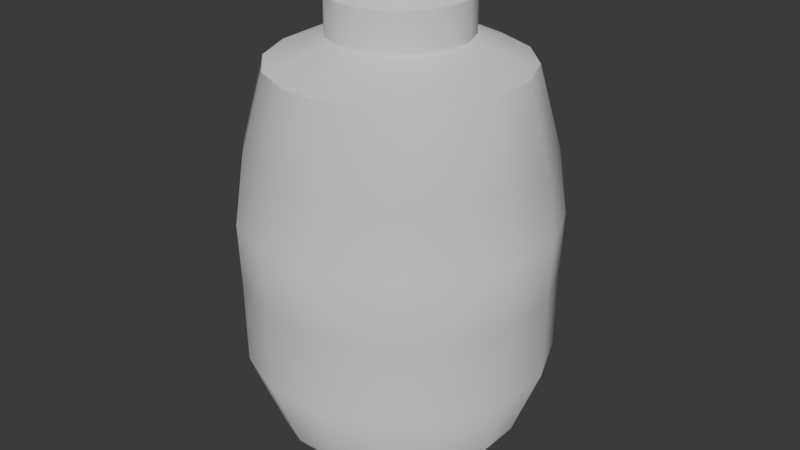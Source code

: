 # Source: farolillo_v4_auo1003.blend  (saved by Blender 4.5.91; exported with 4.5.12 LTS)
import bpy
from mathutils import Matrix  # noqa: F401  (used for matrix-valued properties, if any)

bpy.ops.wm.read_factory_settings(use_empty=True)
scene = bpy.context.scene
scene.name = 'Scene'

# ---- collections
col_collection = bpy.data.collections.new('Collection'); scene.collection.children.link(col_collection)

# ---- materials (node trees are filled in below, after node groups)
mat_farolillos = bpy.data.materials.new('Farolillos')
mat_farolillos.roughness = 1.0

# ---- node groups
ng_smooth_by_angle = bpy.data.node_groups.new('Smooth by Angle', 'GeometryNodeTree')
_s = ng_smooth_by_angle.interface.new_socket(name='Mesh', in_out='OUTPUT', socket_type='NodeSocketGeometry')
_s = ng_smooth_by_angle.interface.new_socket(name='Mesh', in_out='INPUT', socket_type='NodeSocketGeometry')
_s = ng_smooth_by_angle.interface.new_socket(name='Angle', in_out='INPUT', socket_type='NodeSocketFloat')
_s.subtype = 'ANGLE'
_s.default_value = 0.5236
_s.min_value = 0.0
_s.max_value = 3.142
_s.description = 'Maximum face angle for smooth edges'
_s = ng_smooth_by_angle.interface.new_socket(name='Ignore Sharpness', in_out='INPUT', socket_type='NodeSocketBool')
_s.force_non_field = True
ng_smooth_by_angle.description = 'Set the sharpness of mesh edges based on the angle between the neighboring faces'
ng_smooth_by_angle.is_modifier = True
_N = ng_smooth_by_angle.nodes; _L = ng_smooth_by_angle.links
n0 = _N.new('GeometryNodeSetShadeSmooth'); n0.name = 'Set Shade Smooth'; n0.location = (120, -80)
n0.domain = 'EDGE'
n1 = _N.new('GeometryNodeSetShadeSmooth'); n1.name = 'Set Shade Smooth.001'; n1.location = (300, -80)
n2 = _N.new('NodeGroupOutput'); n2.name = 'Group Output'; n2.location = (480, -80)
n3 = _N.new('GeometryNodeInputMeshEdgeAngle'); n3.name = 'Edge Angle'; n3.location = (-440, -240)
n4 = _N.new('NodeGroupInput'); n4.name = 'Group Input'; n4.location = (-80, -80)
n5 = _N.new('GeometryNodeInputEdgeSmooth'); n5.name = 'Is Edge Smooth'; n5.location = (-260, -120)
n6 = _N.new('GeometryNodeInputShadeSmooth'); n6.name = 'Is Shade Smooth'; n6.location = (-440, -397)
n7 = _N.new('FunctionNodeCompare'); n7.name = 'Compare'; n7.location = (-260, -260)
n7.operation = 'LESS_EQUAL'
n7.inputs[6].default_value = (0.0, 0.0, 0.0, 0.0)
n7.inputs[7].default_value = (0.0, 0.0, 0.0, 0.0)
n8 = _N.new('FunctionNodeBooleanMath'); n8.name = 'Boolean Math.001'; n8.location = (-80, -260)
n9 = _N.new('NodeGroupInput'); n9.name = 'Group Input.001'; n9.location = (-440, -329)
n10 = _N.new('NodeGroupInput'); n10.name = 'Group Input.002'; n10.location = (-259, -189)
n11 = _N.new('FunctionNodeBooleanMath'); n11.name = 'Boolean Math'; n11.location = (-80, -149)
n11.operation = 'OR'
n12 = _N.new('FunctionNodeBooleanMath'); n12.name = 'Boolean Math.002'; n12.location = (-260, -380)
n12.operation = 'OR'
n13 = _N.new('NodeGroupInput'); n13.name = 'Group Input.003'; n13.location = (-440, -460)
_L.new(n3.outputs[0], n7.inputs[0])
_L.new(n1.outputs[0], n2.inputs[0])
_L.new(n9.outputs[1], n7.inputs[1])
_L.new(n7.outputs[0], n8.inputs[0])
_L.new(n4.outputs[0], n0.inputs[0])
_L.new(n0.outputs[0], n1.inputs[0])
_L.new(n8.outputs[0], n0.inputs[2])
_L.new(n10.outputs[2], n11.inputs[1])
_L.new(n5.outputs[0], n11.inputs[0])
_L.new(n11.outputs[0], n0.inputs[1])
_L.new(n13.outputs[2], n12.inputs[1])
_L.new(n6.outputs[0], n12.inputs[0])
_L.new(n12.outputs[0], n8.inputs[1])
n2.is_active_output = True

# ---- material node trees
mat_farolillos.use_nodes = True; mat_farolillos.node_tree.nodes.clear()
_N = mat_farolillos.node_tree.nodes; _L = mat_farolillos.node_tree.links
n0 = _N.new('ShaderNodeBsdfPrincipled'); n0.name = 'Principled BSDF'; n0.location = (0, 300)
n0.inputs[2].default_value = 1.0
n0.inputs[13].default_value = 0.0
n1 = _N.new('ShaderNodeOutputMaterial'); n1.name = 'Material Output'; n1.location = (280, 300)
_L.new(n0.outputs[0], n1.inputs[0])
n1.is_active_output = True

# ---- world
world_world = bpy.data.worlds.new('World'); scene.world = world_world
world_world.use_nodes = True; world_world.node_tree.nodes.clear()
_N = world_world.node_tree.nodes; _L = world_world.node_tree.links
n0 = _N.new('ShaderNodeOutputWorld'); n0.name = 'World Output'; n0.location = (200, 100)
n1 = _N.new('ShaderNodeBackground'); n1.name = 'Background'; n1.location = (-200, 100)
n1.inputs[0].default_value = (0.05088, 0.05088, 0.05088, 1.0)
_L.new(n1.outputs[0], n0.inputs[0])
n0.is_active_output = True
world_world.color = (0.05088, 0.05088, 0.05088)
world_world.sun_shadow_jitter_overblur = 0.0

# ---- meshes
me_sphere_003 = bpy.data.meshes.new('Sphere.003')
me_sphere_003.from_pydata([(0.0352, 0.1769, 0.5075), (0.06427, 0.3231, 0.4382), (0.07563, 0.3802, 0.2271), (0.08037, 0.404, 0.05714), (0.07925, 0.3984, -0.1108), (0.07872, 0.3957, -0.3264), (0.06441, 0.3238, -0.5175), (0.02263, 0.1137, -0.6036), (0.1002, 0.15, 0.5075), (0.183, 0.2739, 0.4382), (0.2154, 0.3223, 0.2271), (0.2289, 0.3425, 0.05714), (0.2257, 0.3377, -0.1108), (0.2242, 0.3354, -0.3264), (0.1834, 0.2745, -0.5175), (0.06444, 0.09641, -0.6036), (0.15, 0.1002, 0.5075), (0.2739, 0.183, 0.4382), (0.3223, 0.2153, 0.2271), (0.3425, 0.2288, 0.05714), (0.3378, 0.2256, -0.1108), (0.3355, 0.2241, -0.3264), (0.2745, 0.1834, -0.5175), (0.09644, 0.0644, -0.6036), (0.0352, 0.1769, 0.6055), (0.1769, 0.03516, 0.5075), (0.3231, 0.06424, 0.4382), (0.3802, 0.0756, 0.2271), (0.404, 0.08033, 0.05714), (0.3984, 0.07921, -0.1108), (0.3957, 0.07868, -0.3264), (0.3238, 0.06437, -0.5175), (0.1138, 0.02259, -0.6036), (0.1769, -0.03523, 0.5075), (0.3231, -0.06431, 0.4382), (0.3802, -0.07567, 0.2271), (0.404, -0.08041, 0.05714), (0.3984, -0.07928, -0.1108), (0.3957, -0.07875, -0.3264), (0.3238, -0.06444, -0.5175), (0.1138, -0.02266, -0.6036), (0.15, -0.1003, 0.5075), (0.2739, -0.1831, 0.4382), (0.3223, -0.2154, 0.2271), (0.3425, -0.2289, 0.05714), (0.3378, -0.2257, -0.1108), (0.3355, -0.2242, -0.3264), (0.2745, -0.1834, -0.5175), (0.09644, -0.06448, -0.6036), (0.1002, -0.15, 0.5075), (0.183, -0.274, 0.4382), (0.2154, -0.3224, 0.2271), (0.2289, -0.3426, 0.05714), (0.2257, -0.3378, -0.1108), (0.2242, -0.3355, -0.3264), (0.1834, -0.2745, -0.5175), (0.06444, -0.09648, -0.6036), (0.0352, -0.177, 0.5075), (0.06427, -0.3232, 0.4382), (0.07563, -0.3803, 0.2271), (0.08037, -0.4041, 0.05714), (0.07925, -0.3984, -0.1108), (0.07872, -0.3958, -0.3264), (0.06441, -0.3238, -0.5175), (0.02263, -0.1138, -0.6036), (-0.0352, -0.177, 0.5075), (-0.06427, -0.3232, 0.4382), (-0.07563, -0.3803, 0.2271), (-0.08037, -0.4041, 0.05714), (-0.07925, -0.3984, -0.1108), (-0.07872, -0.3958, -0.3264), (-0.06441, -0.3238, -0.5175), (-0.02263, -0.1138, -0.6036), (-0.1002, -0.15, 0.5075), (-0.183, -0.274, 0.4382), (-0.2154, -0.3224, 0.2271), (-0.2289, -0.3426, 0.05714), (-0.2257, -0.3378, -0.1108), (-0.2242, -0.3355, -0.3264), (-0.1834, -0.2745, -0.5175), (-0.06444, -0.09648, -0.6036), (0.02263, 0.1137, -0.6509), (-0.15, -0.1003, 0.5075), (-0.2739, -0.1831, 0.4382), (-0.3223, -0.2154, 0.2271), (-0.3425, -0.2289, 0.05714), (-0.3378, -0.2257, -0.1108), (-0.3355, -0.2242, -0.3264), (-0.2745, -0.1834, -0.5175), (-0.09644, -0.06448, -0.6036), (-0.1769, -0.03523, 0.5075), (-0.3231, -0.06431, 0.4382), (-0.3802, -0.07567, 0.2271), (-0.404, -0.08041, 0.05714), (-0.3984, -0.07928, -0.1108), (-0.3957, -0.07875, -0.3264), (-0.3238, -0.06444, -0.5175), (-0.1138, -0.02266, -0.6036), (-0.1769, 0.03516, 0.5075), (-0.3231, 0.06424, 0.4382), (-0.3802, 0.0756, 0.2271), (-0.404, 0.08033, 0.05714), (-0.3984, 0.07921, -0.1108), (-0.3957, 0.07868, -0.3264), (-0.3238, 0.06437, -0.5175), (-0.1138, 0.02259, -0.6036), (-0.15, 0.1002, 0.5075), (-0.2739, 0.183, 0.4382), (-0.3223, 0.2153, 0.2271), (-0.3425, 0.2288, 0.05714), (-0.3378, 0.2256, -0.1108), (-0.3355, 0.2241, -0.3264), (-0.2745, 0.1834, -0.5175), (-0.09644, 0.0644, -0.6036), (-0.1002, 0.15, 0.5075), (-0.183, 0.2739, 0.4382), (-0.2154, 0.3223, 0.2271), (-0.2289, 0.3425, 0.05714), (-0.2257, 0.3377, -0.1108), (-0.2242, 0.3354, -0.3264), (-0.1834, 0.2745, -0.5175), (-0.06444, 0.09641, -0.6036), (-0.0352, 0.1769, 0.5075), (-0.06427, 0.3231, 0.4382), (-0.07563, 0.3802, 0.2271), (-0.08037, 0.404, 0.05714), (-0.07925, 0.3984, -0.1108), (-0.07872, 0.3957, -0.3264), (-0.06441, 0.3238, -0.5175), (-0.02263, 0.1137, -0.6036), (0.1002, 0.15, 0.6055), (0.15, 0.1002, 0.6055), (0.1769, 0.03516, 0.6055), (0.1769, -0.03523, 0.6055), (0.15, -0.1003, 0.6055), (0.1002, -0.15, 0.6055), (0.0352, -0.177, 0.6055), (-0.0352, -0.177, 0.6055), (-0.1002, -0.15, 0.6055), (-0.15, -0.1003, 0.6055), (-0.1769, -0.03523, 0.6055), (-0.1769, 0.03516, 0.6055), (-0.15, 0.1002, 0.6055), (-0.1002, 0.15, 0.6055), (-0.0352, 0.1769, 0.6055), (0.06444, 0.09641, -0.6509), (0.09644, 0.0644, -0.6509), (0.1138, 0.02259, -0.6509), (0.1138, -0.02266, -0.6509), (0.09644, -0.06448, -0.6509), (0.06444, -0.09648, -0.6509), (0.02263, -0.1138, -0.6509), (-0.02263, -0.1138, -0.6509), (-0.06444, -0.09648, -0.6509), (-0.09644, -0.06448, -0.6509), (-0.1138, -0.02266, -0.6509), (-0.1138, 0.02259, -0.6509), (-0.09644, 0.0644, -0.6509), (-0.06444, 0.09641, -0.6509), (-0.02263, 0.1137, -0.6509), (0.02214, 0.1113, 0.6505), (-0.02214, 0.1113, 0.6505), (-0.06304, 0.09432, 0.6505), (-0.09435, 0.06301, 0.6505), (-0.1113, 0.0221, 0.6505), (-0.1113, -0.02218, 0.6505), (-0.09435, -0.06308, 0.6505), (-0.06304, -0.09439, 0.6505), (-0.02214, -0.1113, 0.6505), (0.02214, -0.1113, 0.6505), (0.06304, -0.09439, 0.6505), (0.09435, -0.06308, 0.6505), (0.1113, -0.02218, 0.6505), (0.1113, 0.0221, 0.6505), (0.09435, 0.06301, 0.6505), (0.06304, 0.09432, 0.6505)], [], [(127, 126, 4, 5), (113, 121, 158, 157), (125, 3, 4, 126), (124, 123, 1, 2), (128, 127, 5, 6), (125, 124, 2, 3), (129, 128, 6, 7), (25, 16, 131, 132), (6, 14, 15, 7), (16, 8, 130, 131), (0, 8, 9, 1), (4, 12, 13, 5), (7, 81, 159, 129), (3, 11, 12, 4), (1, 9, 10, 2), (5, 13, 14, 6), (2, 10, 11, 3), (105, 113, 157, 156), (57, 49, 135, 136), (10, 18, 19, 11), (8, 16, 17, 9), (12, 20, 21, 13), (56, 64, 151, 150), (11, 19, 20, 12), (9, 17, 18, 10), (13, 21, 22, 14), (14, 22, 23, 15), (106, 98, 141, 142), (40, 48, 149, 148), (114, 106, 142, 143), (25, 26, 17, 16), (20, 29, 30, 21), (15, 23, 146, 145), (19, 28, 29, 20), (17, 26, 27, 18), (21, 30, 31, 22), (18, 27, 28, 19), (22, 31, 32, 23), (49, 41, 134, 135), (80, 89, 154, 153), (72, 80, 153, 152), (82, 73, 138, 139), (25, 33, 34, 26), (29, 37, 38, 30), (26, 34, 35, 27), (30, 38, 39, 31), (27, 35, 36, 28), (31, 39, 40, 32), (28, 36, 37, 29), (41, 33, 133, 134), (33, 41, 42, 34), (37, 45, 46, 38), (34, 42, 43, 35), (38, 46, 47, 39), (35, 43, 44, 36), (39, 47, 48, 40), (73, 65, 137, 138), (45, 53, 54, 46), (48, 56, 150, 149), (36, 44, 45, 37), (42, 50, 51, 43), (33, 25, 132, 133), (46, 54, 55, 47), (43, 51, 52, 44), (47, 55, 56, 48), (8, 0, 24, 130), (41, 49, 50, 42), (7, 15, 145, 81), (44, 52, 53, 45), (97, 105, 156, 155), (50, 58, 59, 51), (53, 61, 62, 54), (0, 122, 144, 24), (54, 62, 63, 55), (51, 59, 60, 52), (55, 63, 64, 56), (64, 72, 152, 151), (57, 58, 50, 49), (52, 60, 61, 53), (32, 40, 148, 147), (58, 66, 67, 59), (57, 65, 66, 58), (62, 70, 71, 63), (59, 67, 68, 60), (63, 71, 72, 64), (60, 68, 69, 61), (61, 69, 70, 62), (98, 90, 140, 141), (121, 129, 159, 158), (70, 78, 79, 71), (67, 75, 76, 68), (23, 32, 147, 146), (71, 79, 80, 72), (65, 57, 136, 137), (65, 73, 74, 66), (69, 77, 78, 70), (68, 76, 77, 69), (66, 74, 75, 67), (75, 84, 85, 76), (78, 87, 88, 79), (84, 92, 93, 85), (79, 88, 89, 80), (76, 85, 86, 77), (82, 83, 74, 73), (77, 86, 87, 78), (74, 83, 84, 75), (83, 91, 92, 84), (88, 96, 97, 89), (90, 82, 139, 140), (82, 90, 91, 83), (86, 94, 95, 87), (85, 93, 94, 86), (87, 95, 96, 88), (92, 100, 101, 93), (96, 104, 105, 97), (93, 101, 102, 94), (90, 98, 99, 91), (94, 102, 103, 95), (91, 99, 100, 92), (95, 103, 104, 96), (89, 97, 155, 154), (101, 109, 110, 102), (104, 112, 113, 105), (109, 117, 118, 110), (98, 106, 107, 99), (102, 110, 111, 103), (99, 107, 108, 100), (103, 111, 112, 104), (100, 108, 109, 101), (108, 116, 117, 109), (106, 114, 115, 107), (110, 118, 119, 111), (107, 115, 116, 108), (111, 119, 120, 112), (112, 120, 121, 113), (117, 125, 126, 118), (122, 123, 115, 114), (118, 126, 127, 119), (115, 123, 124, 116), (119, 127, 128, 120), (116, 124, 125, 117), (120, 128, 129, 121), (142, 163, 162, 143), (122, 114, 143, 144), (139, 166, 165, 140), (144, 161, 160, 24), (24, 160, 175, 130), (136, 169, 168, 137), (144, 143, 162, 161), (134, 133, 172, 171), (141, 140, 165, 164), (131, 130, 175, 174), (138, 137, 168, 167), (135, 134, 171, 170), (142, 141, 164, 163), (132, 131, 174, 173), (139, 138, 167, 166), (136, 135, 170, 169), (159, 152, 153, 158), (158, 153, 154, 157), (132, 173, 172, 133), (81, 145, 150, 151), (145, 146, 149, 150), (146, 147, 148, 149), (154, 155, 156, 157), (151, 152, 159, 81), (160, 161, 168, 169), (161, 162, 167, 168), (175, 170, 171, 174), (175, 160, 169, 170), (164, 165, 166, 163), (162, 163, 166, 167), (174, 171, 172, 173), (123, 122, 0, 1)])
me_sphere_003.polygons.foreach_set('use_smooth', [True] * 174)
_uv = me_sphere_003.uv_layers.new(name='UVMap')
_uv.uv.foreach_set('vector', [0.3864, 0.6154, 0.3142, 0.6188, 0.3138, 0.5658, 0.3861, 0.5656, 0.7229, 0.2309, 0.7483, 0.2274, 0.7468, 0.2489, 0.7293, 0.2511, 0.2557, 0.621, 0.2555, 0.566, 0.3138, 0.5658, 0.3142, 0.6188, 0.1926, 0.623, 0.09982, 0.6258, 0.09914, 0.566, 0.1924, 0.5662, 0.4568, 0.6122, 0.3864, 0.6154, 0.3861, 0.5656, 0.4567, 0.5661, 0.2557, 0.621, 0.1926, 0.623, 0.1924, 0.5662, 0.2555, 0.566, 0.5544, 0.6084, 0.4568, 0.6122, 0.4567, 0.5661, 0.5565, 0.571, 0.7553, 0.007514, 0.7982, 0.0001181, 0.7959, 0.04583, 0.7696, 0.04987, 0.4567, 0.5661, 0.4598, 0.5196, 0.562, 0.531, 0.5565, 0.571, 0.7982, 0.0001181, 0.8429, 0.008469, 0.8222, 0.05173, 0.7959, 0.04583, 0.00552, 0.5625, 0.01216, 0.5004, 0.1017, 0.5063, 0.09914, 0.566, 0.3138, 0.5658, 0.3156, 0.5128, 0.3884, 0.5156, 0.3861, 0.5656, 0.7972, 0.2494, 0.7776, 0.2647, 0.7638, 0.2535, 0.774, 0.2334, 0.2555, 0.566, 0.2572, 0.5111, 0.3156, 0.5128, 0.3138, 0.5658, 0.09914, 0.566, 0.1017, 0.5063, 0.1942, 0.5093, 0.1924, 0.5662, 0.3861, 0.5656, 0.3884, 0.5156, 0.4598, 0.5196, 0.4567, 0.5661, 0.1924, 0.5662, 0.1942, 0.5093, 0.2572, 0.5111, 0.2555, 0.566, 0.7006, 0.2429, 0.7229, 0.2309, 0.7293, 0.2511, 0.7137, 0.2595, 0.6751, 0.1476, 0.6751, 0.1022, 0.7205, 0.1084, 0.7215, 0.1353, 0.1942, 0.5093, 0.1979, 0.4531, 0.2605, 0.456, 0.2572, 0.5111, 0.01216, 0.5004, 0.0228, 0.4422, 0.1089, 0.4494, 0.1017, 0.5063, 0.3156, 0.5128, 0.3193, 0.4593, 0.3929, 0.4649, 0.3884, 0.5156, 0.7267, 0.3605, 0.7022, 0.3519, 0.7126, 0.335, 0.7294, 0.3396, 0.2572, 0.5111, 0.2605, 0.456, 0.3193, 0.4593, 0.3156, 0.5128, 0.1017, 0.5063, 0.1089, 0.4494, 0.1979, 0.4531, 0.1942, 0.5093, 0.3884, 0.5156, 0.3929, 0.4649, 0.4645, 0.4725, 0.4598, 0.5196, 0.4598, 0.5196, 0.4645, 0.4725, 0.5708, 0.4881, 0.562, 0.531, 0.8868, 0.166, 0.859, 0.1986, 0.8307, 0.1644, 0.8478, 0.1441, 0.7767, 0.3478, 0.7528, 0.3589, 0.7474, 0.3379, 0.7639, 0.3299, 0.902, 0.1251, 0.8868, 0.166, 0.8478, 0.1441, 0.8567, 0.1189, 0.02883, 0.3868, 0.1127, 0.3936, 0.1089, 0.4494, 0.0228, 0.4422, 0.3193, 0.4593, 0.3246, 0.405, 0.4001, 0.4132, 0.3929, 0.4649, 0.8072, 0.2769, 0.806, 0.3044, 0.7841, 0.2998, 0.7845, 0.2814, 0.2605, 0.456, 0.2648, 0.4005, 0.3246, 0.405, 0.3193, 0.4593, 0.1089, 0.4494, 0.1127, 0.3936, 0.2018, 0.397, 0.1979, 0.4531, 0.3929, 0.4649, 0.4001, 0.4132, 0.4753, 0.4251, 0.4645, 0.4725, 0.1979, 0.4531, 0.2018, 0.397, 0.2648, 0.4005, 0.2605, 0.456, 0.4645, 0.4725, 0.4753, 0.4251, 0.5871, 0.4435, 0.5708, 0.4881, 0.6751, 0.1022, 0.6904, 0.06135, 0.7294, 0.08324, 0.7205, 0.1084, 0.6751, 0.3104, 0.6751, 0.2853, 0.6957, 0.289, 0.6954, 0.3065, 0.6844, 0.3338, 0.6751, 0.3104, 0.6954, 0.3065, 0.7015, 0.3226, 0.7789, 0.2272, 0.7343, 0.2188, 0.755, 0.1756, 0.7812, 0.1815, 0.02883, 0.3868, 0.03294, 0.3346, 0.1157, 0.3377, 0.1127, 0.3936, 0.3246, 0.405, 0.3311, 0.3493, 0.4092, 0.3598, 0.4001, 0.4132, 0.1127, 0.3936, 0.1157, 0.3377, 0.2056, 0.3403, 0.2018, 0.397, 0.4001, 0.4132, 0.4092, 0.3598, 0.4889, 0.3745, 0.4753, 0.4251, 0.2018, 0.397, 0.2056, 0.3403, 0.2698, 0.3438, 0.2648, 0.4005, 0.4753, 0.4251, 0.4889, 0.3745, 0.6059, 0.3971, 0.5871, 0.4435, 0.2648, 0.4005, 0.2698, 0.3438, 0.3311, 0.3493, 0.3246, 0.405, 0.6904, 0.06135, 0.7181, 0.02875, 0.7465, 0.06292, 0.7294, 0.08324, 0.03294, 0.3346, 0.03737, 0.2842, 0.1189, 0.2829, 0.1157, 0.3377, 0.3311, 0.3493, 0.3385, 0.2913, 0.4193, 0.3039, 0.4092, 0.3598, 0.1157, 0.3377, 0.1189, 0.2829, 0.2088, 0.2824, 0.2056, 0.3403, 0.4092, 0.3598, 0.4193, 0.3039, 0.4991, 0.3198, 0.4889, 0.3745, 0.2056, 0.3403, 0.2088, 0.2824, 0.2749, 0.2854, 0.2698, 0.3438, 0.4889, 0.3745, 0.4991, 0.3198, 0.6236, 0.3472, 0.6059, 0.3971, 0.7343, 0.2188, 0.6927, 0.1932, 0.7331, 0.1597, 0.755, 0.1756, 0.3385, 0.2913, 0.3469, 0.2305, 0.4315, 0.2464, 0.4193, 0.3039, 0.7528, 0.3589, 0.7267, 0.3605, 0.7294, 0.3396, 0.7474, 0.3379, 0.2698, 0.3438, 0.2749, 0.2854, 0.3385, 0.2913, 0.3311, 0.3493, 0.1189, 0.2829, 0.1166, 0.2276, 0.2101, 0.2223, 0.2088, 0.2824, 0.7181, 0.02875, 0.7553, 0.007514, 0.7696, 0.04987, 0.7465, 0.06292, 0.4193, 0.3039, 0.4315, 0.2464, 0.5113, 0.2682, 0.4991, 0.3198, 0.2088, 0.2824, 0.2101, 0.2223, 0.2797, 0.2239, 0.2749, 0.2854, 0.4991, 0.3198, 0.5113, 0.2682, 0.6248, 0.3068, 0.6236, 0.3472, 0.8429, 0.008469, 0.8844, 0.03411, 0.8441, 0.06764, 0.8222, 0.05173, 0.03737, 0.2842, 0.03504, 0.2362, 0.1166, 0.2276, 0.1189, 0.2829, 0.7972, 0.2494, 0.8072, 0.2769, 0.7845, 0.2814, 0.7776, 0.2647, 0.2749, 0.2854, 0.2797, 0.2239, 0.3469, 0.2305, 0.3385, 0.2913, 0.6841, 0.2618, 0.7006, 0.2429, 0.7137, 0.2595, 0.702, 0.2727, 0.1166, 0.2276, 0.1113, 0.1709, 0.2087, 0.1586, 0.2101, 0.2223, 0.3469, 0.2305, 0.357, 0.165, 0.4481, 0.1858, 0.4315, 0.2464, 0.8844, 0.03411, 0.902, 0.07968, 0.8557, 0.09206, 0.8441, 0.06764, 0.4315, 0.2464, 0.4481, 0.1858, 0.5312, 0.2169, 0.5113, 0.2682, 0.2101, 0.2223, 0.2087, 0.1586, 0.2838, 0.1579, 0.2797, 0.2239, 0.5113, 0.2682, 0.5312, 0.2169, 0.6368, 0.2735, 0.6248, 0.3068, 0.7022, 0.3519, 0.6844, 0.3338, 0.7015, 0.3226, 0.7126, 0.335, 0.03046, 0.1897, 0.1113, 0.1709, 0.1166, 0.2276, 0.03504, 0.2362, 0.2797, 0.2239, 0.2838, 0.1579, 0.357, 0.165, 0.3469, 0.2305, 0.7952, 0.3289, 0.7767, 0.3478, 0.7639, 0.3299, 0.7768, 0.3167, 0.1113, 0.1709, 0.09853, 0.1129, 0.2027, 0.08929, 0.2087, 0.1586, 0.03046, 0.1897, 0.01955, 0.1459, 0.09853, 0.1129, 0.1113, 0.1709, 0.4481, 0.1858, 0.4712, 0.1198, 0.5603, 0.1647, 0.5312, 0.2169, 0.2087, 0.1586, 0.2027, 0.08929, 0.2867, 0.0847, 0.2838, 0.1579, 0.5312, 0.2169, 0.5603, 0.1647, 0.6536, 0.2473, 0.6368, 0.2735, 0.2838, 0.1579, 0.2867, 0.0847, 0.3695, 0.09265, 0.357, 0.165, 0.357, 0.165, 0.3695, 0.09265, 0.4712, 0.1198, 0.4481, 0.1858, 0.859, 0.1986, 0.8219, 0.2198, 0.8076, 0.1774, 0.8307, 0.1644, 0.7483, 0.2274, 0.774, 0.2334, 0.7638, 0.2535, 0.7468, 0.2489, 0.4712, 0.1198, 0.5037, 0.045, 0.6032, 0.1124, 0.5603, 0.1647, 0.2027, 0.08929, 0.1889, 0.01164, 0.2876, 0.0001181, 0.2867, 0.0847, 0.806, 0.3044, 0.7952, 0.3289, 0.7768, 0.3167, 0.7841, 0.2998, 0.5603, 0.1647, 0.6032, 0.1124, 0.6749, 0.2258, 0.6536, 0.2473, 0.6927, 0.1932, 0.6751, 0.1476, 0.7215, 0.1353, 0.7331, 0.1597, 0.01955, 0.1459, 0.0001181, 0.1109, 0.0726, 0.05179, 0.09853, 0.1129, 0.3695, 0.09265, 0.3852, 0.01012, 0.5037, 0.045, 0.4712, 0.1198, 0.2867, 0.0847, 0.2876, 0.0001181, 0.3852, 0.01012, 0.3695, 0.09265, 0.09853, 0.1129, 0.0726, 0.05179, 0.1889, 0.01164, 0.2027, 0.08929, 0.1929, 0.9976, 0.2, 0.9226, 0.2795, 0.9211, 0.2863, 0.9999, 0.4786, 0.9423, 0.4452, 0.878, 0.5207, 0.8338, 0.5607, 0.8764, 0.2, 0.9226, 0.2014, 0.8562, 0.2728, 0.8528, 0.2795, 0.9211, 0.5607, 0.8764, 0.5207, 0.8338, 0.5944, 0.7589, 0.6141, 0.7756, 0.2863, 0.9999, 0.2795, 0.9211, 0.3553, 0.9084, 0.3752, 0.9825, 0.01797, 0.8822, 0.09768, 0.9079, 0.0776, 0.9691, 0.002104, 0.9179, 0.3752, 0.9825, 0.3553, 0.9084, 0.4452, 0.878, 0.4786, 0.9423, 0.0776, 0.9691, 0.09768, 0.9079, 0.2, 0.9226, 0.1929, 0.9976, 0.09768, 0.9079, 0.1057, 0.8507, 0.2014, 0.8562, 0.2, 0.9226, 0.5207, 0.8338, 0.4942, 0.7897, 0.5785, 0.7353, 0.5944, 0.7589, 0.8219, 0.2198, 0.7789, 0.2272, 0.7812, 0.1815, 0.8076, 0.1774, 0.01797, 0.8822, 0.02454, 0.8384, 0.1057, 0.8507, 0.09768, 0.9079, 0.3553, 0.9084, 0.3406, 0.8427, 0.4222, 0.8203, 0.4452, 0.878, 0.2795, 0.9211, 0.2728, 0.8528, 0.3406, 0.8427, 0.3553, 0.9084, 0.4452, 0.878, 0.4222, 0.8203, 0.4942, 0.7897, 0.5207, 0.8338, 0.2014, 0.8562, 0.1999, 0.795, 0.2668, 0.7908, 0.2728, 0.8528, 0.4942, 0.7897, 0.477, 0.7448, 0.5671, 0.7073, 0.5785, 0.7353, 0.2728, 0.8528, 0.2668, 0.7908, 0.3298, 0.7828, 0.3406, 0.8427, 0.02454, 0.8384, 0.02442, 0.7919, 0.1072, 0.795, 0.1057, 0.8507, 0.3406, 0.8427, 0.3298, 0.7828, 0.4064, 0.7664, 0.4222, 0.8203, 0.1057, 0.8507, 0.1072, 0.795, 0.1999, 0.795, 0.2014, 0.8562, 0.4222, 0.8203, 0.4064, 0.7664, 0.477, 0.7448, 0.4942, 0.7897, 0.6751, 0.2853, 0.6841, 0.2618, 0.702, 0.2727, 0.6957, 0.289, 0.2668, 0.7908, 0.2616, 0.7326, 0.3219, 0.7264, 0.3298, 0.7828, 0.477, 0.7448, 0.4645, 0.7005, 0.5579, 0.6777, 0.5671, 0.7073, 0.2616, 0.7326, 0.2578, 0.6764, 0.3168, 0.6721, 0.3219, 0.7264, 0.02442, 0.7919, 0.02185, 0.7429, 0.1066, 0.7396, 0.1072, 0.795, 0.3298, 0.7828, 0.3219, 0.7264, 0.3956, 0.715, 0.4064, 0.7664, 0.1072, 0.795, 0.1066, 0.7396, 0.1972, 0.7367, 0.1999, 0.795, 0.4064, 0.7664, 0.3956, 0.715, 0.4645, 0.7005, 0.477, 0.7448, 0.1999, 0.795, 0.1972, 0.7367, 0.2616, 0.7326, 0.2668, 0.7908, 0.1972, 0.7367, 0.1942, 0.6798, 0.2578, 0.6764, 0.2616, 0.7326, 0.02185, 0.7429, 0.01089, 0.6899, 0.1014, 0.6844, 0.1066, 0.7396, 0.3219, 0.7264, 0.3168, 0.6721, 0.3891, 0.665, 0.3956, 0.715, 0.1066, 0.7396, 0.1014, 0.6844, 0.1942, 0.6798, 0.1972, 0.7367, 0.3956, 0.715, 0.3891, 0.665, 0.4572, 0.6566, 0.4645, 0.7005, 0.4645, 0.7005, 0.4572, 0.6566, 0.5526, 0.6446, 0.5579, 0.6777, 0.2578, 0.6764, 0.2557, 0.621, 0.3142, 0.6188, 0.3168, 0.6721, 0.0001181, 0.6312, 0.09982, 0.6258, 0.1014, 0.6844, 0.01089, 0.6899, 0.3168, 0.6721, 0.3142, 0.6188, 0.3864, 0.6154, 0.3891, 0.665, 0.1014, 0.6844, 0.09982, 0.6258, 0.1926, 0.623, 0.1942, 0.6798, 0.3891, 0.665, 0.3864, 0.6154, 0.4568, 0.6122, 0.4572, 0.6566, 0.1942, 0.6798, 0.1926, 0.623, 0.2557, 0.621, 0.2578, 0.6764, 0.4572, 0.6566, 0.4568, 0.6122, 0.5544, 0.6084, 0.5526, 0.6446, 0.8478, 0.1441, 0.8224, 0.1301, 0.8276, 0.1156, 0.8567, 0.1189, 0.902, 0.07968, 0.902, 0.1251, 0.8567, 0.1189, 0.8557, 0.09206, 0.7812, 0.1815, 0.7832, 0.1522, 0.7985, 0.1499, 0.8076, 0.1774, 0.8557, 0.09206, 0.8269, 0.1006, 0.8203, 0.08736, 0.8441, 0.06764, 0.8441, 0.06764, 0.8203, 0.08736, 0.8086, 0.07845, 0.8222, 0.05173, 0.7215, 0.1353, 0.7502, 0.1268, 0.7568, 0.1399, 0.7331, 0.1597, 0.8557, 0.09206, 0.8567, 0.1189, 0.8276, 0.1156, 0.8269, 0.1006, 0.7294, 0.08324, 0.7465, 0.06292, 0.7649, 0.08514, 0.7548, 0.0972, 0.8307, 0.1644, 0.8076, 0.1774, 0.7985, 0.1499, 0.8123, 0.1422, 0.7959, 0.04583, 0.8222, 0.05173, 0.8086, 0.07845, 0.794, 0.07507, 0.755, 0.1756, 0.7331, 0.1597, 0.7568, 0.1399, 0.7685, 0.1489, 0.7205, 0.1084, 0.7294, 0.08324, 0.7548, 0.0972, 0.7495, 0.1117, 0.8478, 0.1441, 0.8307, 0.1644, 0.8123, 0.1422, 0.8224, 0.1301, 0.7696, 0.04987, 0.7959, 0.04583, 0.794, 0.07507, 0.7787, 0.0774, 0.7812, 0.1815, 0.755, 0.1756, 0.7685, 0.1489, 0.7832, 0.1522, 0.7215, 0.1353, 0.7205, 0.1084, 0.7495, 0.1117, 0.7502, 0.1268, 0.7638, 0.2535, 0.7015, 0.3226, 0.6954, 0.3065, 0.7468, 0.2489, 0.7468, 0.2489, 0.6954, 0.3065, 0.6957, 0.289, 0.7293, 0.2511, 0.7696, 0.04987, 0.7787, 0.0774, 0.7649, 0.08514, 0.7465, 0.06292, 0.7776, 0.2647, 0.7845, 0.2814, 0.7294, 0.3396, 0.7126, 0.335, 0.7845, 0.2814, 0.7841, 0.2998, 0.7474, 0.3379, 0.7294, 0.3396, 0.7841, 0.2998, 0.7768, 0.3167, 0.7639, 0.3299, 0.7474, 0.3379, 0.6957, 0.289, 0.702, 0.2727, 0.7137, 0.2595, 0.7293, 0.2511, 0.7126, 0.335, 0.7015, 0.3226, 0.7638, 0.2535, 0.7776, 0.2647, 0.8203, 0.08736, 0.8269, 0.1006, 0.7568, 0.1399, 0.7502, 0.1268, 0.8269, 0.1006, 0.8276, 0.1156, 0.7685, 0.1489, 0.7568, 0.1399, 0.8086, 0.07845, 0.7495, 0.1117, 0.7548, 0.0972, 0.794, 0.07507, 0.8086, 0.07845, 0.8203, 0.08736, 0.7502, 0.1268, 0.7495, 0.1117, 0.8123, 0.1422, 0.7985, 0.1499, 0.7832, 0.1522, 0.8224, 0.1301, 0.8276, 0.1156, 0.8224, 0.1301, 0.7832, 0.1522, 0.7685, 0.1489, 0.794, 0.07507, 0.7548, 0.0972, 0.7649, 0.08514, 0.7787, 0.0774, 0.09982, 0.6258, 0.0001181, 0.6312, 0.00552, 0.5625, 0.09914, 0.566])
me_sphere_003.materials.append(mat_farolillos)
me_sphere_003.update()
me_sphere_003.normals_split_custom_set([tuple(v) for v in zip(*[iter([-0.195, 0.9804, -0.02727, -0.1954, 0.9765, -0.09085, 0.1943, 0.9767, -0.09086, 0.1947, 0.9805, -0.02727, -0.648, 0.4329, -0.6266, -0.433, 0.648, -0.6266, -0.3981, 0.5957, -0.6976, -0.5958, 0.3981, -0.6975, -0.1932, 0.9711, 0.1405, 0.1932, 0.9711, 0.1405, 0.1943, 0.9767, -0.09086, -0.1954, 0.9765, -0.09085, -0.1948, 0.98, 0.03965, -0.1379, 0.6932, 0.7074, 0.1379, 0.6932, 0.7074, 0.1949, 0.98, 0.03965, -0.1238, 0.622, -0.7732, -0.195, 0.9804, -0.02727, 0.1947, 0.9805, -0.02727, 0.1222, 0.6223, -0.7732, -0.1932, 0.9711, 0.1405, -0.1948, 0.98, 0.03965, 0.1949, 0.98, 0.03965, 0.1932, 0.9711, 0.1405, -0.1519, 0.7643, -0.6267, -0.1238, 0.622, -0.7732, 0.1222, 0.6223, -0.7732, 0.1519, 0.7643, -0.6267, 0.7736, 0.1539, 0.6148, 0.6558, 0.4382, 0.6148, 0.7367, 0.4922, 0.4637, 0.869, 0.1728, 0.4636, 0.1222, 0.6223, -0.7732, 0.3524, 0.5274, -0.7731, 0.4329, 0.648, -0.6266, 0.1519, 0.7643, -0.6267, 0.6558, 0.4382, 0.6148, 0.4382, 0.6558, 0.6148, 0.4922, 0.7367, 0.4636, 0.7367, 0.4922, 0.4637, 0.1539, 0.7735, 0.6148, 0.4382, 0.6558, 0.6148, 0.3927, 0.5876, 0.7075, 0.1379, 0.6932, 0.7074, 0.1943, 0.9767, -0.09086, 0.5533, 0.828, -0.09086, 0.5551, 0.8313, -0.02727, 0.1947, 0.9805, -0.02727, 0.1519, 0.7643, -0.6267, 0.1397, 0.7028, -0.6975, -0.1397, 0.7028, -0.6975, -0.1519, 0.7643, -0.6267, 0.1932, 0.9711, 0.1405, 0.55, 0.8232, 0.1405, 0.5533, 0.828, -0.09086, 0.1943, 0.9767, -0.09086, 0.1379, 0.6932, 0.7074, 0.3927, 0.5876, 0.7075, 0.5551, 0.8308, 0.03966, 0.1949, 0.98, 0.03965, 0.1947, 0.9805, -0.02727, 0.5551, 0.8313, -0.02727, 0.3524, 0.5274, -0.7731, 0.1222, 0.6223, -0.7732, 0.1949, 0.98, 0.03965, 0.5551, 0.8308, 0.03966, 0.55, 0.8232, 0.1405, 0.1932, 0.9711, 0.1405, -0.7643, 0.152, -0.6267, -0.648, 0.4329, -0.6266, -0.5958, 0.3981, -0.6975, -0.7028, 0.1398, -0.6975, 0.1539, -0.7735, 0.6148, 0.4382, -0.6558, 0.6148, 0.4922, -0.7367, 0.4637, 0.1728, -0.869, 0.4636, 0.5551, 0.8308, 0.03966, 0.8308, 0.5551, 0.03966, 0.8232, 0.5501, 0.1405, 0.55, 0.8232, 0.1405, 0.4382, 0.6558, 0.6148, 0.6558, 0.4382, 0.6148, 0.5877, 0.3926, 0.7075, 0.3927, 0.5876, 0.7075, 0.5533, 0.828, -0.09086, 0.828, 0.5533, -0.09086, 0.831, 0.5556, -0.02727, 0.5551, 0.8313, -0.02727, 0.433, -0.648, -0.6266, 0.152, -0.7643, -0.6267, 0.1397, -0.7028, -0.6975, 0.3981, -0.5957, -0.6976, 0.55, 0.8232, 0.1405, 0.8232, 0.5501, 0.1405, 0.828, 0.5533, -0.09086, 0.5533, 0.828, -0.09086, 0.3927, 0.5876, 0.7075, 0.5877, 0.3926, 0.7075, 0.8308, 0.5551, 0.03966, 0.5551, 0.8308, 0.03966, 0.5551, 0.8313, -0.02727, 0.831, 0.5556, -0.02727, 0.5265, 0.3537, -0.7731, 0.3524, 0.5274, -0.7731, 0.3524, 0.5274, -0.7731, 0.5265, 0.3537, -0.7731, 0.648, 0.4329, -0.6266, 0.4329, 0.648, -0.6266, -0.6558, 0.4382, 0.6148, -0.7735, 0.1539, 0.6148, -0.869, 0.1729, 0.4636, -0.7367, 0.4922, 0.4637, 0.7643, -0.152, -0.6267, 0.648, -0.433, -0.6266, 0.5958, -0.3981, -0.6975, 0.7028, -0.1398, -0.6975, -0.4382, 0.6558, 0.6148, -0.6558, 0.4382, 0.6148, -0.7367, 0.4922, 0.4637, -0.4922, 0.7367, 0.4636, 0.7736, 0.1539, 0.6148, 0.6931, 0.1379, 0.7075, 0.5877, 0.3926, 0.7075, 0.6558, 0.4382, 0.6148, 0.828, 0.5533, -0.09086, 0.9767, 0.1943, -0.09086, 0.9804, 0.1953, -0.02727, 0.831, 0.5556, -0.02727, 0.4329, 0.648, -0.6266, 0.648, 0.4329, -0.6266, 0.5958, 0.3981, -0.6975, 0.3981, 0.5957, -0.6976, 0.8232, 0.5501, 0.1405, 0.9711, 0.1932, 0.1405, 0.9767, 0.1943, -0.09086, 0.828, 0.5533, -0.09086, 0.5877, 0.3926, 0.7075, 0.6931, 0.1379, 0.7075, 0.98, 0.195, 0.03965, 0.8308, 0.5551, 0.03966, 0.831, 0.5556, -0.02727, 0.9804, 0.1953, -0.02727, 0.6218, 0.1253, -0.7731, 0.5265, 0.3537, -0.7731, 0.8308, 0.5551, 0.03966, 0.98, 0.195, 0.03965, 0.9711, 0.1932, 0.1405, 0.8232, 0.5501, 0.1405, 0.5265, 0.3537, -0.7731, 0.6218, 0.1253, -0.7731, 0.7643, 0.152, -0.6266, 0.648, 0.4329, -0.6266, 0.4382, -0.6558, 0.6148, 0.6558, -0.4382, 0.6148, 0.7367, -0.4922, 0.4637, 0.4922, -0.7367, 0.4637, -0.4329, -0.648, -0.6266, -0.648, -0.433, -0.6266, -0.5958, -0.3981, -0.6975, -0.3981, -0.5957, -0.6976, -0.1519, -0.7643, -0.6267, -0.4329, -0.648, -0.6266, -0.3981, -0.5957, -0.6976, -0.1397, -0.7028, -0.6975, -0.6558, -0.4382, 0.6148, -0.4382, -0.6558, 0.6148, -0.4922, -0.7367, 0.4637, -0.7367, -0.4922, 0.4637, 0.7736, 0.1539, 0.6148, 0.7736, -0.1539, 0.6148, 0.6932, -0.1379, 0.7075, 0.6931, 0.1379, 0.7075, 0.9767, 0.1943, -0.09086, 0.9767, -0.1943, -0.09086, 0.9805, -0.1948, -0.02727, 0.9804, 0.1953, -0.02727, 0.6931, 0.1379, 0.7075, 0.6932, -0.1379, 0.7075, 0.98, -0.1949, 0.03965, 0.98, 0.195, 0.03965, 0.9804, 0.1953, -0.02727, 0.9805, -0.1948, -0.02727, 0.6225, -0.1222, -0.773, 0.6218, 0.1253, -0.7731, 0.98, 0.195, 0.03965, 0.98, -0.1949, 0.03965, 0.9711, -0.1932, 0.1405, 0.9711, 0.1932, 0.1405, 0.6218, 0.1253, -0.7731, 0.6225, -0.1222, -0.773, 0.7643, -0.152, -0.6267, 0.7643, 0.152, -0.6266, 0.9711, 0.1932, 0.1405, 0.9711, -0.1932, 0.1405, 0.9767, -0.1943, -0.09086, 0.9767, 0.1943, -0.09086, 0.6558, -0.4382, 0.6148, 0.7736, -0.1539, 0.6148, 0.869, -0.1729, 0.4636, 0.7367, -0.4922, 0.4637, 0.7736, -0.1539, 0.6148, 0.6558, -0.4382, 0.6148, 0.5876, -0.3926, 0.7075, 0.6932, -0.1379, 0.7075, 0.9767, -0.1943, -0.09086, 0.828, -0.5533, -0.09081, 0.8313, -0.5551, -0.02727, 0.9805, -0.1948, -0.02727, 0.6932, -0.1379, 0.7075, 0.5876, -0.3926, 0.7075, 0.8308, -0.5551, 0.03966, 0.98, -0.1949, 0.03965, 0.9805, -0.1948, -0.02727, 0.8313, -0.5551, -0.02727, 0.5283, -0.3511, -0.7731, 0.6225, -0.1222, -0.773, 0.98, -0.1949, 0.03965, 0.8308, -0.5551, 0.03966, 0.8232, -0.5501, 0.1405, 0.9711, -0.1932, 0.1405, 0.6225, -0.1222, -0.773, 0.5283, -0.3511, -0.7731, 0.648, -0.433, -0.6266, 0.7643, -0.152, -0.6267, -0.4382, -0.6558, 0.6148, -0.1539, -0.7735, 0.6148, -0.1729, -0.869, 0.4636, -0.4922, -0.7367, 0.4637, 0.828, -0.5533, -0.09081, 0.5533, -0.828, -0.09081, 0.5556, -0.831, -0.02727, 0.8313, -0.5551, -0.02727, 0.648, -0.433, -0.6266, 0.433, -0.648, -0.6266, 0.3981, -0.5957, -0.6976, 0.5958, -0.3981, -0.6975, 0.9711, -0.1932, 0.1405, 0.8232, -0.5501, 0.1405, 0.828, -0.5533, -0.09081, 0.9767, -0.1943, -0.09086, 0.5876, -0.3926, 0.7075, 0.3927, -0.5877, 0.7074, 0.5551, -0.8308, 0.03965, 0.8308, -0.5551, 0.03966, 0.7736, -0.1539, 0.6148, 0.7736, 0.1539, 0.6148, 0.869, 0.1728, 0.4636, 0.869, -0.1729, 0.4636, 0.8313, -0.5551, -0.02727, 0.5556, -0.831, -0.02727, 0.3537, -0.5266, -0.7731, 0.5283, -0.3511, -0.7731, 0.8308, -0.5551, 0.03966, 0.5551, -0.8308, 0.03965, 0.55, -0.8232, 0.1405, 0.8232, -0.5501, 0.1405, 0.5283, -0.3511, -0.7731, 0.3537, -0.5266, -0.7731, 0.433, -0.648, -0.6266, 0.648, -0.433, -0.6266, 0.4382, 0.6558, 0.6148, 0.1539, 0.7735, 0.6148, 0.1728, 0.869, 0.4636, 0.4922, 0.7367, 0.4636, 0.6558, -0.4382, 0.6148, 0.4382, -0.6558, 0.6148, 0.3927, -0.5877, 0.7074, 0.5876, -0.3926, 0.7075, 0.1519, 0.7643, -0.6267, 0.4329, 0.648, -0.6266, 0.3981, 0.5957, -0.6976, 0.1397, 0.7028, -0.6975, 0.8232, -0.5501, 0.1405, 0.55, -0.8232, 0.1405, 0.5533, -0.828, -0.09081, 0.828, -0.5533, -0.09081, -0.7643, -0.152, -0.6267, -0.7643, 0.152, -0.6267, -0.7028, 0.1398, -0.6975, -0.7028, -0.1398, -0.6975, 0.3927, -0.5877, 0.7074, 0.1379, -0.6932, 0.7074, 0.1949, -0.98, 0.03965, 0.5551, -0.8308, 0.03965, 0.5533, -0.828, -0.09081, 0.1943, -0.9767, -0.09086, 0.1953, -0.9804, -0.02727, 0.5556, -0.831, -0.02727, 0.1539, 0.7735, 0.6148, -0.1539, 0.7735, 0.6148, -0.1729, 0.869, 0.4636, 0.1728, 0.869, 0.4636, 0.5556, -0.831, -0.02727, 0.1953, -0.9804, -0.02727, 0.1253, -0.6218, -0.7731, 0.3537, -0.5266, -0.7731, 0.5551, -0.8308, 0.03965, 0.1949, -0.98, 0.03965, 0.1932, -0.9711, 0.1405, 0.55, -0.8232, 0.1405, 0.3537, -0.5266, -0.7731, 0.1253, -0.6218, -0.7731, 0.152, -0.7643, -0.6267, 0.433, -0.648, -0.6266, 0.152, -0.7643, -0.6267, -0.1519, -0.7643, -0.6267, -0.1397, -0.7028, -0.6975, 0.1397, -0.7028, -0.6975, 0.1539, -0.7735, 0.6148, 0.1379, -0.6932, 0.7074, 0.3927, -0.5877, 0.7074, 0.4382, -0.6558, 0.6148, 0.55, -0.8232, 0.1405, 0.1932, -0.9711, 0.1405, 0.1943, -0.9767, -0.09086, 0.5533, -0.828, -0.09081, 0.7643, 0.152, -0.6266, 0.7643, -0.152, -0.6267, 0.7028, -0.1398, -0.6975, 0.7028, 0.1398, -0.6975, 0.1379, -0.6932, 0.7074, -0.1379, -0.6931, 0.7075, -0.1949, -0.98, 0.03965, 0.1949, -0.98, 0.03965, 0.1539, -0.7735, 0.6148, -0.1539, -0.7735, 0.6148, -0.1379, -0.6931, 0.7075, 0.1379, -0.6932, 0.7074, 0.1953, -0.9804, -0.02727, -0.195, -0.9804, -0.02727, -0.1222, -0.6224, -0.7731, 0.1253, -0.6218, -0.7731, 0.1949, -0.98, 0.03965, -0.1949, -0.98, 0.03965, -0.1932, -0.9711, 0.1405, 0.1932, -0.9711, 0.1405, 0.1253, -0.6218, -0.7731, -0.1222, -0.6224, -0.7731, -0.1519, -0.7643, -0.6267, 0.152, -0.7643, -0.6267, 0.1932, -0.9711, 0.1405, -0.1932, -0.9711, 0.1405, -0.1954, -0.9765, -0.09085, 0.1943, -0.9767, -0.09086, 0.1943, -0.9767, -0.09086, -0.1954, -0.9765, -0.09085, -0.195, -0.9804, -0.02727, 0.1953, -0.9804, -0.02727, -0.7735, 0.1539, 0.6148, -0.7736, -0.1539, 0.6148, -0.869, -0.1728, 0.4636, -0.869, 0.1729, 0.4636, -0.433, 0.648, -0.6266, -0.1519, 0.7643, -0.6267, -0.1397, 0.7028, -0.6975, -0.3981, 0.5957, -0.6976, -0.195, -0.9804, -0.02727, -0.5554, -0.8311, -0.02727, -0.3511, -0.5282, -0.7731, -0.1222, -0.6224, -0.7731, -0.1949, -0.98, 0.03965, -0.5551, -0.8308, 0.03966, -0.5501, -0.8232, 0.1405, -0.1932, -0.9711, 0.1405, 0.648, 0.4329, -0.6266, 0.7643, 0.152, -0.6266, 0.7028, 0.1398, -0.6975, 0.5958, 0.3981, -0.6975, -0.1222, -0.6224, -0.7731, -0.3511, -0.5282, -0.7731, -0.4329, -0.648, -0.6266, -0.1519, -0.7643, -0.6267, -0.1539, -0.7735, 0.6148, 0.1539, -0.7735, 0.6148, 0.1728, -0.869, 0.4636, -0.1729, -0.869, 0.4636, -0.1539, -0.7735, 0.6148, -0.4382, -0.6558, 0.6148, -0.3926, -0.5876, 0.7075, -0.1379, -0.6931, 0.7075, -0.1954, -0.9765, -0.09085, -0.5533, -0.828, -0.09086, -0.5554, -0.8311, -0.02727, -0.195, -0.9804, -0.02727, -0.1932, -0.9711, 0.1405, -0.5501, -0.8232, 0.1405, -0.5533, -0.828, -0.09086, -0.1954, -0.9765, -0.09085, -0.1379, -0.6931, 0.7075, -0.3926, -0.5876, 0.7075, -0.5551, -0.8308, 0.03966, -0.1949, -0.98, 0.03965, -0.5551, -0.8308, 0.03966, -0.8308, -0.5551, 0.03966, -0.8232, -0.5501, 0.1405, -0.5501, -0.8232, 0.1405, -0.5554, -0.8311, -0.02727, -0.8311, -0.5554, -0.02727, -0.5266, -0.3537, -0.773, -0.3511, -0.5282, -0.7731, -0.8308, -0.5551, 0.03966, -0.98, -0.1949, 0.03965, -0.9711, -0.1932, 0.1405, -0.8232, -0.5501, 0.1405, -0.3511, -0.5282, -0.7731, -0.5266, -0.3537, -0.773, -0.648, -0.433, -0.6266, -0.4329, -0.648, -0.6266, -0.5501, -0.8232, 0.1405, -0.8232, -0.5501, 0.1405, -0.8287, -0.5523, -0.09085, -0.5533, -0.828, -0.09086, -0.6558, -0.4382, 0.6148, -0.5877, -0.3926, 0.7075, -0.3926, -0.5876, 0.7075, -0.4382, -0.6558, 0.6148, -0.5533, -0.828, -0.09086, -0.8287, -0.5523, -0.09085, -0.8311, -0.5554, -0.02727, -0.5554, -0.8311, -0.02727, -0.3926, -0.5876, 0.7075, -0.5877, -0.3926, 0.7075, -0.8308, -0.5551, 0.03966, -0.5551, -0.8308, 0.03966, -0.5877, -0.3926, 0.7075, -0.6932, -0.1379, 0.7075, -0.98, -0.1949, 0.03965, -0.8308, -0.5551, 0.03966, -0.5266, -0.3537, -0.773, -0.6222, -0.1238, -0.773, -0.7643, -0.152, -0.6267, -0.648, -0.433, -0.6266, -0.7736, -0.1539, 0.6148, -0.6558, -0.4382, 0.6148, -0.7367, -0.4922, 0.4637, -0.869, -0.1728, 0.4636, -0.6558, -0.4382, 0.6148, -0.7736, -0.1539, 0.6148, -0.6932, -0.1379, 0.7075, -0.5877, -0.3926, 0.7075, -0.8287, -0.5523, -0.09085, -0.9767, -0.1943, -0.09086, -0.9804, -0.1953, -0.02727, -0.8311, -0.5554, -0.02727, -0.8232, -0.5501, 0.1405, -0.9711, -0.1932, 0.1405, -0.9767, -0.1943, -0.09086, -0.8287, -0.5523, -0.09085, -0.8311, -0.5554, -0.02727, -0.9804, -0.1953, -0.02727, -0.6222, -0.1238, -0.773, -0.5266, -0.3537, -0.773, -0.98, -0.1949, 0.03965, -0.98, 0.1949, 0.03965, -0.9711, 0.1932, 0.1405, -0.9711, -0.1932, 0.1405, -0.6222, -0.1238, -0.773, -0.6222, 0.1238, -0.773, -0.7643, 0.152, -0.6267, -0.7643, -0.152, -0.6267, -0.9711, -0.1932, 0.1405, -0.9711, 0.1932, 0.1405, -0.9765, 0.1954, -0.09085, -0.9767, -0.1943, -0.09086, -0.7736, -0.1539, 0.6148, -0.7735, 0.1539, 0.6148, -0.6931, 0.1379, 0.7076, -0.6932, -0.1379, 0.7075, -0.9767, -0.1943, -0.09086, -0.9765, 0.1954, -0.09085, -0.9805, 0.1947, -0.02727, -0.9804, -0.1953, -0.02727, -0.6932, -0.1379, 0.7075, -0.6931, 0.1379, 0.7076, -0.98, 0.1949, 0.03965, -0.98, -0.1949, 0.03965, -0.9804, -0.1953, -0.02727, -0.9805, 0.1947, -0.02727, -0.6222, 0.1238, -0.773, -0.6222, -0.1238, -0.773, -0.648, -0.433, -0.6266, -0.7643, -0.152, -0.6267, -0.7028, -0.1398, -0.6975, -0.5958, -0.3981, -0.6975, -0.9711, 0.1932, 0.1405, -0.8232, 0.5501, 0.1405, -0.8274, 0.5542, -0.0908, -0.9765, 0.1954, -0.09085, -0.6222, 0.1238, -0.773, -0.5274, 0.3524, -0.7731, -0.648, 0.4329, -0.6266, -0.7643, 0.152, -0.6267, -0.8232, 0.5501, 0.1405, -0.5501, 0.8232, 0.1405, -0.5523, 0.8287, -0.09085, -0.8274, 0.5542, -0.0908, -0.7735, 0.1539, 0.6148, -0.6558, 0.4382, 0.6148, -0.5876, 0.3927, 0.7075, -0.6931, 0.1379, 0.7076, -0.9765, 0.1954, -0.09085, -0.8274, 0.5542, -0.0908, -0.8313, 0.5551, -0.02727, -0.9805, 0.1947, -0.02727, -0.6931, 0.1379, 0.7076, -0.5876, 0.3927, 0.7075, -0.8308, 0.5551, 0.03966, -0.98, 0.1949, 0.03965, -0.9805, 0.1947, -0.02727, -0.8313, 0.5551, -0.02727, -0.5274, 0.3524, -0.7731, -0.6222, 0.1238, -0.773, -0.98, 0.1949, 0.03965, -0.8308, 0.5551, 0.03966, -0.8232, 0.5501, 0.1405, -0.9711, 0.1932, 0.1405, -0.8308, 0.5551, 0.03966, -0.5551, 0.8308, 0.03966, -0.5501, 0.8232, 0.1405, -0.8232, 0.5501, 0.1405, -0.6558, 0.4382, 0.6148, -0.4382, 0.6558, 0.6148, -0.3927, 0.5877, 0.7074, -0.5876, 0.3927, 0.7075, -0.8274, 0.5542, -0.0908, -0.5523, 0.8287, -0.09085, -0.5556, 0.831, -0.02727, -0.8313, 0.5551, -0.02727, -0.5876, 0.3927, 0.7075, -0.3927, 0.5877, 0.7074, -0.5551, 0.8308, 0.03966, -0.8308, 0.5551, 0.03966, -0.8313, 0.5551, -0.02727, -0.5556, 0.831, -0.02727, -0.3537, 0.5265, -0.7731, -0.5274, 0.3524, -0.7731, -0.5274, 0.3524, -0.7731, -0.3537, 0.5265, -0.7731, -0.433, 0.648, -0.6266, -0.648, 0.4329, -0.6266, -0.5501, 0.8232, 0.1405, -0.1932, 0.9711, 0.1405, -0.1954, 0.9765, -0.09085, -0.5523, 0.8287, -0.09085, -0.1539, 0.7735, 0.6148, -0.1379, 0.6932, 0.7074, -0.3927, 0.5877, 0.7074, -0.4382, 0.6558, 0.6148, -0.5523, 0.8287, -0.09085, -0.1954, 0.9765, -0.09085, -0.195, 0.9804, -0.02727, -0.5556, 0.831, -0.02727, -0.3927, 0.5877, 0.7074, -0.1379, 0.6932, 0.7074, -0.1948, 0.98, 0.03965, -0.5551, 0.8308, 0.03966, -0.5556, 0.831, -0.02727, -0.195, 0.9804, -0.02727, -0.1238, 0.622, -0.7732, -0.3537, 0.5265, -0.7731, -0.5551, 0.8308, 0.03966, -0.1948, 0.98, 0.03965, -0.1932, 0.9711, 0.1405, -0.5501, 0.8232, 0.1405, -0.3537, 0.5265, -0.7731, -0.1238, 0.622, -0.7732, -0.1519, 0.7643, -0.6267, -0.433, 0.648, -0.6266, -0.7367, 0.4922, 0.4637, -0.2551, 0.1705, 0.9518, -0.1705, 0.2551, 0.9518, -0.4922, 0.7367, 0.4636, -0.1539, 0.7735, 0.6148, -0.4382, 0.6558, 0.6148, -0.4922, 0.7367, 0.4636, -0.1729, 0.869, 0.4636, -0.7367, -0.4922, 0.4637, -0.255, -0.1704, 0.9518, -0.3009, -0.05981, 0.9518, -0.869, -0.1728, 0.4636, -0.1729, 0.869, 0.4636, -0.0598, 0.3009, 0.9518, 0.05981, 0.3009, 0.9518, 0.1728, 0.869, 0.4636, 0.1728, 0.869, 0.4636, 0.05981, 0.3009, 0.9518, 0.1704, 0.255, 0.9518, 0.4922, 0.7367, 0.4636, 0.1728, -0.869, 0.4636, 0.05982, -0.3009, 0.9518, -0.05981, -0.3009, 0.9518, -0.1729, -0.869, 0.4636, -0.1729, 0.869, 0.4636, -0.4922, 0.7367, 0.4636, -0.1705, 0.2551, 0.9518, -0.0598, 0.3009, 0.9518, 0.7367, -0.4922, 0.4637, 0.869, -0.1729, 0.4636, 0.3009, -0.05982, 0.9518, 0.255, -0.1704, 0.9518, -0.869, 0.1729, 0.4636, -0.869, -0.1728, 0.4636, -0.3009, -0.05981, 0.9518, -0.3008, 0.05979, 0.9518, 0.7367, 0.4922, 0.4637, 0.4922, 0.7367, 0.4636, 0.1704, 0.255, 0.9518, 0.255, 0.1704, 0.9518, -0.4922, -0.7367, 0.4637, -0.1729, -0.869, 0.4636, -0.05981, -0.3009, 0.9518, -0.1704, -0.255, 0.9518, 0.4922, -0.7367, 0.4637, 0.7367, -0.4922, 0.4637, 0.255, -0.1704, 0.9518, 0.1705, -0.2552, 0.9517, -0.7367, 0.4922, 0.4637, -0.869, 0.1729, 0.4636, -0.3008, 0.05979, 0.9518, -0.2551, 0.1705, 0.9518, 0.869, 0.1728, 0.4636, 0.7367, 0.4922, 0.4637, 0.255, 0.1704, 0.9518, 0.3009, 0.05981, 0.9518, -0.7367, -0.4922, 0.4637, -0.4922, -0.7367, 0.4637, -0.1704, -0.255, 0.9518, -0.255, -0.1704, 0.9518, 0.1728, -0.869, 0.4636, 0.4922, -0.7367, 0.4637, 0.1705, -0.2552, 0.9517, 0.05982, -0.3009, 0.9518, -0.1397, 0.7028, -0.6975, -0.1397, -0.7028, -0.6975, -0.3981, -0.5957, -0.6976, -0.3981, 0.5957, -0.6976, -0.3981, 0.5957, -0.6976, -0.3981, -0.5957, -0.6976, -0.5958, -0.3981, -0.6975, -0.5958, 0.3981, -0.6975, 0.869, 0.1728, 0.4636, 0.3009, 0.05981, 0.9518, 0.3009, -0.05982, 0.9518, 0.869, -0.1729, 0.4636, 0.1397, 0.7028, -0.6975, 0.3981, 0.5957, -0.6976, 0.3981, -0.5957, -0.6976, 0.1397, -0.7028, -0.6975, 0.3981, 0.5957, -0.6976, 0.5958, 0.3981, -0.6975, 0.5958, -0.3981, -0.6975, 0.3981, -0.5957, -0.6976, 0.5958, 0.3981, -0.6975, 0.7028, 0.1398, -0.6975, 0.7028, -0.1398, -0.6975, 0.5958, -0.3981, -0.6975, -0.5958, -0.3981, -0.6975, -0.7028, -0.1398, -0.6975, -0.7028, 0.1398, -0.6975, -0.5958, 0.3981, -0.6975, 0.1397, -0.7028, -0.6975, -0.1397, -0.7028, -0.6975, -0.1397, 0.7028, -0.6975, 0.1397, 0.7028, -0.6975, 0.05981, 0.3009, 0.9518, -0.0598, 0.3009, 0.9518, -0.05981, -0.3009, 0.9518, 0.05982, -0.3009, 0.9518, -0.0598, 0.3009, 0.9518, -0.1705, 0.2551, 0.9518, -0.1704, -0.255, 0.9518, -0.05981, -0.3009, 0.9518, 0.1704, 0.255, 0.9518, 0.1705, -0.2552, 0.9517, 0.255, -0.1704, 0.9518, 0.255, 0.1704, 0.9518, 0.1704, 0.255, 0.9518, 0.05981, 0.3009, 0.9518, 0.05982, -0.3009, 0.9518, 0.1705, -0.2552, 0.9517, -0.3008, 0.05979, 0.9518, -0.3009, -0.05981, 0.9518, -0.255, -0.1704, 0.9518, -0.2551, 0.1705, 0.9518, -0.1705, 0.2551, 0.9518, -0.2551, 0.1705, 0.9518, -0.255, -0.1704, 0.9518, -0.1704, -0.255, 0.9518, 0.255, 0.1704, 0.9518, 0.255, -0.1704, 0.9518, 0.3009, -0.05982, 0.9518, 0.3009, 0.05981, 0.9518, -0.1379, 0.6932, 0.7074, -0.1539, 0.7735, 0.6148, 0.1539, 0.7735, 0.6148, 0.1379, 0.6932, 0.7074])] * 3)])

# ---- objects
ob_sphere_003 = bpy.data.objects.new('Sphere.003', me_sphere_003)

# ---- transforms, parenting, visibility, modifiers, constraints
ob_sphere_003.location = (0.0, 0.0, 0.0)
_m = ob_sphere_003.modifiers.new('Smooth by Angle', 'NODES')
_m.node_group = ng_smooth_by_angle
_m.use_pin_to_last = True
_m.show_group_selector = False

# ---- collection membership
col_collection.objects.link(ob_sphere_003)

# ---- scene / render settings (as saved in the file)
scene.frame_start = 1; scene.frame_end = 250; scene.frame_set(1)
scene.render.engine = 'BLENDER_EEVEE_NEXT'
bpy.context.view_layer.update()

# ---- added for rendering (the .blend has no active camera and no usable light): camera, sun
cam_auto = bpy.data.cameras.new('AutoCamera')
cam_auto.lens = 50.0
cam_auto.sensor_width = 36.0
cam_auto.clip_end = 1000.0
ob_auto_camera = bpy.data.objects.new('AutoCamera', cam_auto)
scene.collection.objects.link(ob_auto_camera)
ob_auto_camera.location = (1.60244, -1.92297, 1.28175)
ob_auto_camera.rotation_euler = (1.09748, -7.21219e-08, 0.694738)
scene.camera = ob_auto_camera
light_auto_sun = bpy.data.lights.new('AutoSun', 'SUN')
light_auto_sun.energy = 3.0
light_auto_sun.angle = 0.0523599
ob_auto_sun = bpy.data.objects.new('AutoSun', light_auto_sun)
scene.collection.objects.link(ob_auto_sun)
ob_auto_sun.rotation_euler = (0.872665, 0.174533, 0.523599)
bpy.context.view_layer.update()
